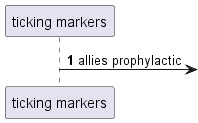

The diagram above was rendered by PlantUML. Its source (embedded in the PNG):
@startuml
participant "ticking markers" as 0
autonumber 1 6
0 ->] : allies prophylactic
autonumber stop
@enduml